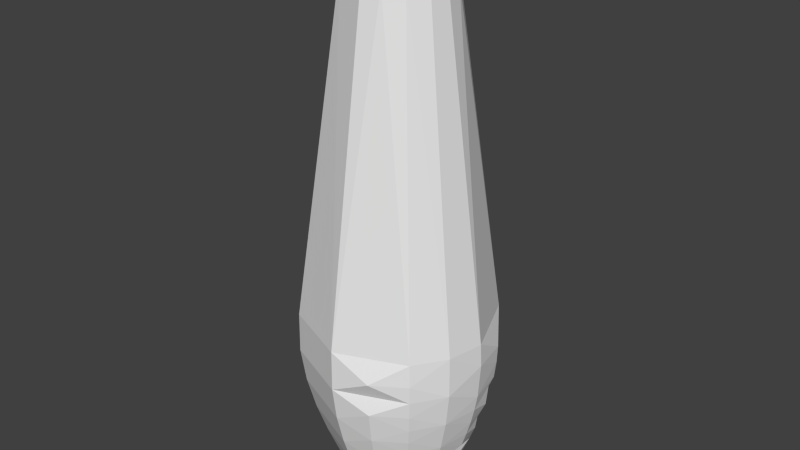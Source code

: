 # Source: PinCollider.blend  (saved by Blender 2.76.0; exported with 4.5.12 LTS)
import bpy
from mathutils import Matrix  # noqa: F401  (used for matrix-valued properties, if any)

bpy.ops.wm.read_factory_settings(use_empty=True)
scene = bpy.context.scene
scene.name = 'Scene'

# ---- collections
col_collection_1 = bpy.data.collections.new('Collection 1'); scene.collection.children.link(col_collection_1)

# ---- world
world_world = bpy.data.worlds.new('World'); scene.world = world_world
world_world.color = (0.05088, 0.05088, 0.05088)
world_world.use_sun_shadow = False
world_world.sun_shadow_jitter_overblur = 0.0
world_world.cycles.sampling_method = 'MANUAL'
world_world.cycles.sample_map_resolution = 256

# ---- meshes
me_mesh_003 = bpy.data.meshes.new('Mesh.003')
me_mesh_003.from_pydata([(0.3306, 0.1736, -0.03998), (0.6547, 0.2222, -0.162), (1.158, 0.1111, -0.6646), (2.589, 1.161e-06, -10.58), (2.518, 2.096e-06, -11.52), (2.333, 3.82e-06, -12.41), (1.791, 6.323e-06, -13.96), (1.302, 2.035e-06, -15.09), (1.272, 1.96e-06, -15.1), (0.5398, 0.004723, -0.09053), (0.6899, -0.04523, -0.162), (0.9367, -0.185, -0.3692), (1.113, -0.3406, -0.6646), (1.218, -0.4669, -1.051), (2.362, -0.9786, -9.974), (2.374, -0.9835, -11.05), (2.251, -0.9326, -11.97), (2.043, -0.8462, -12.83), (1.788, -0.7405, -13.61), (1.525, -0.6318, -14.29), (1.175, -0.4868, -15.1), (0.3565, -0.111, -0.03998), (0.6201, -0.3058, -0.162), (0.7173, -0.4166, -0.2547), (0.7946, -0.5294, -0.3691), (0.8539, -0.6391, -0.5056), (0.8975, -0.7404, -0.6646), (0.9277, -0.8282, -0.8464), (0.9465, -0.8974, -1.051), (0.9562, -0.9427, -1.28), (1.808, -1.808, -9.974), (1.83, -1.83, -10.58), (1.817, -1.817, -11.05), (1.78, -1.78, -11.52), (1.723, -1.723, -11.97), (1.65, -1.65, -12.41), (1.564, -1.564, -12.83), (1.469, -1.469, -13.23), (1.368, -1.368, -13.61), (1.267, -1.267, -13.96), (1.167, -1.167, -14.29), (0.9209, -0.9209, -15.09), (0.1575, -0.1057, -0.009928), (0.5033, -0.6594, -0.2547), (0.5443, -0.9172, -0.5056), (0.5401, -1.12, -0.8464), (0.5227, -1.237, -1.28), (0.9906, -2.392, -10.58), (0.9635, -2.326, -11.52), (0.8928, -2.155, -12.41), (0.7948, -1.919, -13.23), (0.6856, -1.655, -13.96), (0.4984, -1.203, -15.09), (0.105, -0.1579, -0.009927), (0.1736, -0.3306, -0.03998), (0.2222, -0.6547, -0.162), (0.1875, -0.9362, -0.3691), (0.1111, -1.158, -0.6646), (0.03472, -1.304, -1.051), (7.153e-07, -2.557, -9.974), (1.132e-06, -2.57, -11.05), (2.563e-06, -2.437, -11.97), (4.47e-06, -2.211, -12.83), (5.841e-06, -1.935, -13.61), (5.782e-06, -1.651, -14.29), (1.699e-06, -1.272, -15.1), (0.007308, 0.01764, 2.384e-06), (-0.111, -0.3565, -0.03997), (-0.3058, -0.6201, -0.162), (-0.5294, -0.7946, -0.3691), (-0.7404, -0.8975, -0.6646), (-0.8974, -0.9465, -1.051), (-1.808, -1.808, -9.974), (-1.817, -1.817, -11.05), (-1.723, -1.723, -11.97), (-1.564, -1.564, -12.83), (-1.368, -1.368, -13.61), (-1.167, -1.167, -14.29), (-0.8996, -0.8996, -15.1), (0.01764, 0.007308, 3.338e-06), (-0.3306, -0.1736, -0.03997), (-0.6547, -0.2222, -0.162), (-0.9362, -0.1875, -0.3691), (-1.158, -0.1111, -0.6646), (-1.304, -0.03472, -1.051), (-2.557, -4.768e-07, -9.974), (-2.57, -8.345e-07, -11.05), (-2.437, -2.146e-06, -11.97), (-2.211, -4.113e-06, -12.83), (-1.935, -5.603e-06, -13.61), (-1.651, -5.603e-06, -14.29), (-1.272, -1.58e-06, -15.1), (0.01764, -0.007308, 4.292e-06), (-0.3565, 0.111, -0.03997), (-0.6201, 0.3058, -0.162), (-0.7946, 0.5294, -0.3691), (-0.8975, 0.7404, -0.6646), (-0.9465, 0.8974, -1.051), (-1.808, 1.808, -9.974), (-1.817, 1.817, -11.05), (-1.723, 1.723, -11.97), (-1.564, 1.564, -12.83), (-1.368, 1.368, -13.61), (-1.167, 1.167, -14.29), (-0.8996, 0.8996, -15.1), (0.007308, -0.01764, 5.245e-06), (-0.1736, 0.3306, -0.03997), (-0.2222, 0.6547, -0.162), (-0.1875, 0.9362, -0.3691), (-0.1111, 1.158, -0.6646), (-0.03472, 1.304, -1.051), (5.96e-08, 2.557, -9.974), (-2.98e-07, 2.57, -11.05), (-1.669e-06, 2.437, -11.97), (-3.934e-06, 2.211, -12.83), (-5.364e-06, 1.935, -13.61), (-5.424e-06, 1.651, -14.29), (-1.46e-06, 1.272, -15.1), (0.111, 0.3565, -0.03997), (0.3058, 0.6201, -0.162), (0.5294, 0.7946, -0.3691), (0.7404, 0.8975, -0.6646), (0.8974, 0.9465, -1.051), (1.808, 1.808, -9.974), (1.817, 1.817, -11.05), (1.723, 1.723, -11.97), (1.564, 1.564, -12.83), (1.368, 1.368, -13.61), (1.167, 1.167, -14.29), (0.8996, 0.8996, -15.1), (0.1057, 0.1575, -0.009922), (1.12, 0.5401, -0.8464), (1.237, 0.5227, -1.28), (2.392, 0.9906, -10.58), (2.374, 0.9835, -11.05), (2.326, 0.9635, -11.52), (2.155, 0.8928, -12.41), (1.919, 0.7948, -13.23), (1.788, 0.7406, -13.61), (1.655, 0.6856, -13.96), (1.525, 0.6318, -14.29), (1.203, 0.4984, -15.09), (-0.0191, 3.958e-08, 7.629e-06), (0.9362, 0.1875, -0.3691), (1.056, 0.1519, -0.5056), (1.242, 0.07031, -0.8464), (1.304, 0.03472, -1.051), (1.343, 0.009548, -1.28), (2.557, -3.576e-07, -9.974), (2.437, 1.49e-06, -11.97), (2.211, 3.636e-06, -12.83), (2.077, 4.411e-06, -13.23)], [], [(4, 134, 3, 15), (18, 38, 39), (18, 6, 138, 151), (140, 6, 19, 7), (19, 41, 20, 7), (8, 7, 20), (40, 41, 19), (10, 22, 23), (23, 24, 11), (27, 26, 45), (11, 143, 10, 23), (2, 144, 11), (12, 2, 11, 25), (29, 30, 14), (13, 145, 12, 27), (15, 32, 33), (14, 148, 147), (33, 34, 16), (14, 147, 13, 29), (16, 34, 35), (5, 149, 16), (17, 36, 37), (151, 150, 17), (18, 151, 17, 37), (29, 28, 46), (25, 24, 44), (42, 53, 54), (23, 22, 43), (57, 56, 69, 70), (44, 24, 43, 56), (58, 57, 70, 71), (45, 26, 44, 57), (59, 58, 71, 72), (59, 47, 30, 46), (28, 45, 58, 46), (32, 47, 60, 48), (75, 62, 61, 74), (49, 34, 48, 61), (63, 62, 75, 76), (50, 36, 49, 62), (64, 63, 76, 77), (51, 38, 50, 63), (41, 40, 52), (40, 51, 64, 52), (55, 54, 67, 68), (31, 30, 47), (35, 49, 36), (37, 50, 38), (59, 46, 58), (77, 78, 65, 64), (56, 55, 68, 69), (23, 43, 24), (25, 44, 26), (27, 45, 28), (60, 59, 72, 73), (33, 48, 34), (69, 68, 81, 82), (72, 71, 84, 85), (73, 72, 85, 86), (75, 74, 87, 88), (77, 76, 89, 90), (74, 73, 86, 87), (90, 91, 78, 77), (82, 81, 94, 95), (96, 95, 108, 109), (68, 67, 80, 81), (62, 49, 61), (63, 50, 62), (64, 51, 63), (8, 65, 78), (80, 67, 142), (60, 47, 59), (61, 48, 60), (109, 108, 120, 121), (85, 84, 97, 98), (84, 83, 96, 97), (87, 86, 99, 100), (88, 87, 100, 101), (89, 88, 101, 102), (90, 89, 102, 103), (103, 104, 91, 90), (8, 78, 91), (95, 94, 107, 108), (93, 80, 142), (9, 10, 1), (143, 144, 121, 120), (98, 97, 110, 111), (97, 96, 109, 110), (106, 93, 142), (105, 53, 42), (100, 99, 112, 113), (101, 100, 113, 114), (102, 101, 114, 115), (103, 102, 115, 116), (116, 117, 104, 103), (8, 91, 104), (120, 108, 107, 119), (142, 130, 118), (111, 110, 122, 123), (110, 109, 121, 122), (107, 106, 118, 119), (120, 119, 1, 143), (142, 118, 106), (119, 118, 0, 1), (113, 112, 124, 125), (114, 113, 125, 126), (115, 114, 126, 127), (116, 115, 127, 128), (128, 129, 117, 116), (8, 104, 117), (131, 122, 121), (118, 130, 0), (132, 123, 122), (139, 128, 127), (128, 141, 129), (8, 117, 129), (9, 1, 0), (131, 121, 144), (10, 143, 1), (135, 125, 124), (136, 126, 125), (137, 127, 126), (124, 134, 135), (133, 134, 124), (126, 136, 150, 137), (148, 133, 123, 132), (137, 138, 127), (139, 140, 128), (127, 138, 139), (128, 140, 141), (132, 122, 131, 146), (7, 8, 141), (144, 2, 131), (3, 133, 148), (5, 136, 149), (139, 138, 6), (86, 85, 98, 99), (150, 5, 17), (138, 137, 151), (4, 149, 135), (31, 47, 32), (52, 64, 65), (79, 92, 21, 0), (11, 24, 25), (52, 65, 8), (14, 30, 31), (141, 140, 7), (61, 60, 73, 74), (125, 135, 149, 136), (17, 5, 16, 35), (35, 36, 17), (42, 21, 92), (0, 130, 79), (12, 26, 27), (149, 4, 16), (27, 28, 13), (56, 43, 55), (13, 28, 29), (5, 150, 136), (8, 129, 141), (76, 75, 88, 89), (71, 70, 83, 84), (83, 82, 95, 96), (43, 22, 55), (140, 139, 6), (9, 0, 21), (2, 145, 131), (22, 9, 21), (131, 145, 146), (146, 13, 147), (142, 66, 130), (130, 66, 142, 79), (150, 151, 137), (57, 44, 56), (25, 26, 12), (146, 147, 132), (105, 142, 53), (54, 53, 142, 67), (8, 20, 41, 52), (94, 93, 106, 107), (39, 40, 19), (81, 80, 93, 94), (22, 21, 54, 55), (99, 98, 111, 112), (133, 124, 123), (79, 142, 92), (42, 92, 142, 105), (31, 32, 15), (112, 111, 123, 124), (58, 45, 57), (147, 148, 132), (70, 69, 82, 83), (15, 3, 14, 31), (135, 134, 4), (16, 4, 15, 33), (134, 133, 3), (19, 6, 18, 39), (10, 9, 22), (11, 144, 143), (12, 145, 2), (13, 146, 145), (148, 14, 3), (37, 38, 18), (29, 46, 30), (33, 32, 48), (35, 34, 49), (37, 36, 50), (39, 38, 51), (39, 51, 40), (21, 42, 54)])
me_mesh_003.use_remesh_preserve_volume = False
me_mesh_003.use_remesh_preserve_attributes = False
me_mesh_003.use_mirror_vertex_groups = False
me_mesh_003.update()

# ---- objects
ob_pincollider = bpy.data.objects.new('PinCollider', me_mesh_003)

# ---- transforms, parenting, visibility, modifiers, constraints
ob_pincollider.location = (0.0, 0.0, 15.1)
ob_pincollider.lineart.crease_threshold = 0.0

# ---- collection membership
col_collection_1.objects.link(ob_pincollider)

# ---- scene / render settings (as saved in the file)
scene.frame_start = 1; scene.frame_end = 250; scene.frame_set(0)
scene.render.engine = 'BLENDER_EEVEE_NEXT'
scene.render.resolution_percentage = 50
scene.render.dither_intensity = 0.0
scene.cycles.use_denoising = False
scene.cycles.samples = 10
scene.cycles.sampling_pattern = 'TABULATED_SOBOL'
scene.cycles.light_sampling_threshold = 0.0
scene.cycles.use_adaptive_sampling = False
scene.cycles.use_light_tree = False
scene.cycles.blur_glossy = 0.0
scene.cycles.pixel_filter_type = 'GAUSSIAN'
scene.cycles.sample_clamp_indirect = 0.0
scene.view_settings.view_transform = 'Standard'
bpy.context.view_layer.update()

# ---- added for rendering (the .blend has no active camera and no usable light): camera, sun
cam_auto = bpy.data.cameras.new('AutoCamera')
cam_auto.lens = 50.0
cam_auto.sensor_width = 36.0
cam_auto.clip_end = 1000.0
ob_auto_camera = bpy.data.objects.new('AutoCamera', cam_auto)
scene.collection.objects.link(ob_auto_camera)
ob_auto_camera.location = (15.5202, -18.6131, 19.9587)
ob_auto_camera.rotation_euler = (1.09748, -7.21219e-08, 0.694738)
scene.camera = ob_auto_camera
light_auto_sun = bpy.data.lights.new('AutoSun', 'SUN')
light_auto_sun.energy = 3.0
light_auto_sun.angle = 0.0523599
ob_auto_sun = bpy.data.objects.new('AutoSun', light_auto_sun)
scene.collection.objects.link(ob_auto_sun)
ob_auto_sun.rotation_euler = (0.872665, 0.174533, 0.523599)
bpy.context.view_layer.update()
